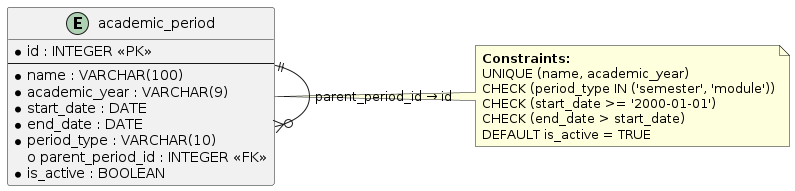

The diagram above was rendered by PlantUML. Its source (embedded in the PNG):
@startuml
entity "academic_period" {
  * id : INTEGER <<PK>>
  --
  * name : VARCHAR(100)
  * academic_year : VARCHAR(9)
  * start_date : DATE
  * end_date : DATE
  * period_type : VARCHAR(10)
  o parent_period_id : INTEGER <<FK>>
  * is_active : BOOLEAN
}

note right of "academic_period"
  <b>Constraints:</b>
  UNIQUE (name, academic_year)
  CHECK (period_type IN ('semester', 'module'))
  CHECK (start_date >= '2000-01-01')
  CHECK (end_date > start_date)
  DEFAULT is_active = TRUE
end note

"academic_period" ||--o{ "academic_period" : "parent_period_id → id"
@enduml